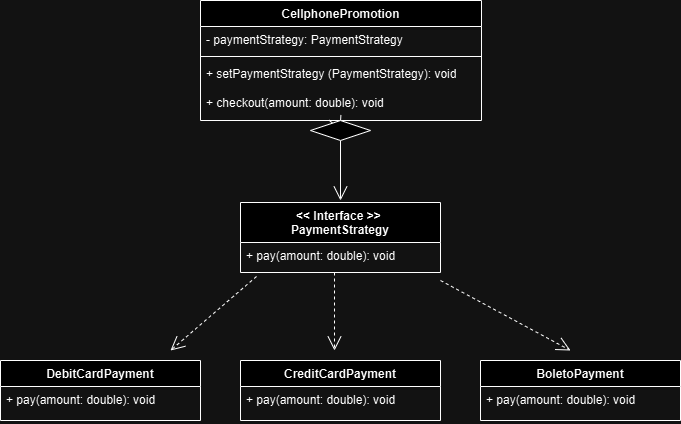

The diagram above was exported from draw.io. Its source (the exported page's mxGraphModel, read from the mxfile embedded in the PNG):
<mxGraphModel dx="880" dy="1595" grid="1" gridSize="10" guides="1" tooltips="1" connect="1" arrows="1" fold="1" page="1" pageScale="1" pageWidth="827" pageHeight="1169" math="0" shadow="0">
  <root>
    <mxCell id="0" />
    <mxCell id="1" parent="0" />
    <mxCell id="ZDe6dlC9rJ07KOEezLIV-1" value="&lt;div&gt;&amp;lt;&amp;lt; Interface &amp;gt;&amp;gt;&amp;nbsp;&lt;/div&gt;&lt;div&gt;PaymentStrategy&lt;/div&gt;" style="swimlane;fontStyle=1;align=center;verticalAlign=top;childLayout=stackLayout;horizontal=1;startSize=40;horizontalStack=0;resizeParent=1;resizeParentMax=0;resizeLast=0;collapsible=1;marginBottom=0;whiteSpace=wrap;html=1;" parent="1" vertex="1">
      <mxGeometry x="320" y="82" width="200" height="70" as="geometry" />
    </mxCell>
    <mxCell id="ZDe6dlC9rJ07KOEezLIV-2" value="&lt;div&gt;+ pay(amount: double): void&lt;/div&gt;" style="text;strokeColor=none;fillColor=none;align=left;verticalAlign=top;spacingLeft=4;spacingRight=4;overflow=hidden;rotatable=0;points=[[0,0.5],[1,0.5]];portConstraint=eastwest;whiteSpace=wrap;html=1;" parent="ZDe6dlC9rJ07KOEezLIV-1" vertex="1">
      <mxGeometry y="40" width="200" height="30" as="geometry" />
    </mxCell>
    <mxCell id="ZDe6dlC9rJ07KOEezLIV-4" value="BoletoPayment" style="swimlane;fontStyle=1;align=center;verticalAlign=top;childLayout=stackLayout;horizontal=1;startSize=26;horizontalStack=0;resizeParent=1;resizeParentMax=0;resizeLast=0;collapsible=1;marginBottom=0;whiteSpace=wrap;html=1;" parent="1" vertex="1">
      <mxGeometry x="560" y="240" width="200" height="60" as="geometry" />
    </mxCell>
    <mxCell id="ZDe6dlC9rJ07KOEezLIV-5" value="+ pay(amount: double): void" style="text;strokeColor=none;fillColor=none;align=left;verticalAlign=top;spacingLeft=4;spacingRight=4;overflow=hidden;rotatable=0;points=[[0,0.5],[1,0.5]];portConstraint=eastwest;whiteSpace=wrap;html=1;" parent="ZDe6dlC9rJ07KOEezLIV-4" vertex="1">
      <mxGeometry y="26" width="200" height="34" as="geometry" />
    </mxCell>
    <mxCell id="ZDe6dlC9rJ07KOEezLIV-6" value="DebitCardPayment" style="swimlane;fontStyle=1;align=center;verticalAlign=top;childLayout=stackLayout;horizontal=1;startSize=26;horizontalStack=0;resizeParent=1;resizeParentMax=0;resizeLast=0;collapsible=1;marginBottom=0;whiteSpace=wrap;html=1;" parent="1" vertex="1">
      <mxGeometry x="80" y="240" width="200" height="60" as="geometry" />
    </mxCell>
    <mxCell id="ZDe6dlC9rJ07KOEezLIV-7" value="+ pay(amount: double): void" style="text;strokeColor=none;fillColor=none;align=left;verticalAlign=top;spacingLeft=4;spacingRight=4;overflow=hidden;rotatable=0;points=[[0,0.5],[1,0.5]];portConstraint=eastwest;whiteSpace=wrap;html=1;" parent="ZDe6dlC9rJ07KOEezLIV-6" vertex="1">
      <mxGeometry y="26" width="200" height="34" as="geometry" />
    </mxCell>
    <mxCell id="ZDe6dlC9rJ07KOEezLIV-8" value="CreditCardPayment" style="swimlane;fontStyle=1;align=center;verticalAlign=top;childLayout=stackLayout;horizontal=1;startSize=26;horizontalStack=0;resizeParent=1;resizeParentMax=0;resizeLast=0;collapsible=1;marginBottom=0;whiteSpace=wrap;html=1;" parent="1" vertex="1">
      <mxGeometry x="320" y="240" width="200" height="60" as="geometry" />
    </mxCell>
    <mxCell id="ZDe6dlC9rJ07KOEezLIV-9" value="+ pay(amount: double): void" style="text;strokeColor=none;fillColor=none;align=left;verticalAlign=top;spacingLeft=4;spacingRight=4;overflow=hidden;rotatable=0;points=[[0,0.5],[1,0.5]];portConstraint=eastwest;whiteSpace=wrap;html=1;" parent="ZDe6dlC9rJ07KOEezLIV-8" vertex="1">
      <mxGeometry y="26" width="200" height="34" as="geometry" />
    </mxCell>
    <mxCell id="ZDe6dlC9rJ07KOEezLIV-16" value="CellphonePromotion" style="swimlane;fontStyle=1;align=center;verticalAlign=top;childLayout=stackLayout;horizontal=1;startSize=26;horizontalStack=0;resizeParent=1;resizeParentMax=0;resizeLast=0;collapsible=1;marginBottom=0;whiteSpace=wrap;html=1;" parent="1" vertex="1">
      <mxGeometry x="280" y="-120" width="281" height="120" as="geometry" />
    </mxCell>
    <mxCell id="ZDe6dlC9rJ07KOEezLIV-17" value="- paymentStrategy: PaymentStrategy" style="text;strokeColor=none;fillColor=none;align=left;verticalAlign=top;spacingLeft=4;spacingRight=4;overflow=hidden;rotatable=0;points=[[0,0.5],[1,0.5]];portConstraint=eastwest;whiteSpace=wrap;html=1;" parent="ZDe6dlC9rJ07KOEezLIV-16" vertex="1">
      <mxGeometry y="26" width="281" height="26" as="geometry" />
    </mxCell>
    <mxCell id="ZDe6dlC9rJ07KOEezLIV-18" value="" style="line;strokeWidth=1;fillColor=none;align=left;verticalAlign=middle;spacingTop=-1;spacingLeft=3;spacingRight=3;rotatable=0;labelPosition=right;points=[];portConstraint=eastwest;strokeColor=inherit;" parent="ZDe6dlC9rJ07KOEezLIV-16" vertex="1">
      <mxGeometry y="52" width="281" height="8" as="geometry" />
    </mxCell>
    <mxCell id="ZDe6dlC9rJ07KOEezLIV-19" value="&lt;div&gt;+ setPaymentStrategy&amp;nbsp;&lt;span style=&quot;background-color: initial;&quot;&gt;(PaymentStrategy): void&lt;/span&gt;&lt;/div&gt;&lt;div&gt;&lt;br&gt;&lt;/div&gt;&lt;div&gt;+ checkout(amount: double): void&lt;/div&gt;" style="text;strokeColor=none;fillColor=none;align=left;verticalAlign=top;spacingLeft=4;spacingRight=4;overflow=hidden;rotatable=0;points=[[0,0.5],[1,0.5]];portConstraint=eastwest;whiteSpace=wrap;html=1;" parent="ZDe6dlC9rJ07KOEezLIV-16" vertex="1">
      <mxGeometry y="60" width="281" height="60" as="geometry" />
    </mxCell>
    <mxCell id="ZDe6dlC9rJ07KOEezLIV-26" value="" style="endArrow=open;endFill=1;endSize=12;html=1;rounded=0;" parent="1" edge="1" source="YAyOnXsl_jGqUVdAdczU-1">
      <mxGeometry width="160" relative="1" as="geometry">
        <mxPoint x="417" y="3" as="sourcePoint" />
        <mxPoint x="420" y="80" as="targetPoint" />
      </mxGeometry>
    </mxCell>
    <mxCell id="YAyOnXsl_jGqUVdAdczU-2" value="" style="endArrow=open;endFill=1;endSize=12;html=1;rounded=0;" edge="1" parent="1" target="YAyOnXsl_jGqUVdAdczU-1">
      <mxGeometry width="160" relative="1" as="geometry">
        <mxPoint x="417" y="3" as="sourcePoint" />
        <mxPoint x="417" y="80" as="targetPoint" />
      </mxGeometry>
    </mxCell>
    <mxCell id="YAyOnXsl_jGqUVdAdczU-1" value="" style="shape=rhombus;perimeter=rhombusPerimeter;whiteSpace=wrap;html=1;align=center;" vertex="1" parent="1">
      <mxGeometry x="390" width="60" height="20" as="geometry" />
    </mxCell>
    <mxCell id="YAyOnXsl_jGqUVdAdczU-4" value="" style="endArrow=open;endSize=12;dashed=1;html=1;rounded=0;exitX=0.08;exitY=1.133;exitDx=0;exitDy=0;exitPerimeter=0;" edge="1" parent="1" source="ZDe6dlC9rJ07KOEezLIV-2">
      <mxGeometry width="160" relative="1" as="geometry">
        <mxPoint x="330" y="168" as="sourcePoint" />
        <mxPoint x="250" y="230" as="targetPoint" />
      </mxGeometry>
    </mxCell>
    <mxCell id="YAyOnXsl_jGqUVdAdczU-5" value="" style="endArrow=open;endSize=12;dashed=1;html=1;rounded=0;" edge="1" parent="1">
      <mxGeometry width="160" relative="1" as="geometry">
        <mxPoint x="520" y="160" as="sourcePoint" />
        <mxPoint x="650" y="230" as="targetPoint" />
      </mxGeometry>
    </mxCell>
    <mxCell id="YAyOnXsl_jGqUVdAdczU-6" value="" style="endArrow=open;endSize=12;dashed=1;html=1;rounded=0;" edge="1" parent="1">
      <mxGeometry width="160" relative="1" as="geometry">
        <mxPoint x="414" y="152" as="sourcePoint" />
        <mxPoint x="414" y="230" as="targetPoint" />
      </mxGeometry>
    </mxCell>
  </root>
</mxGraphModel>